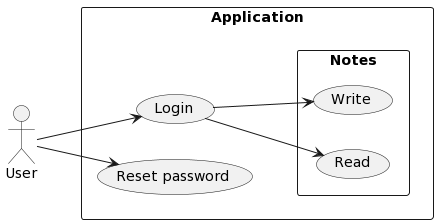

The diagram above was rendered by PlantUML. Its source (embedded in the PNG):
@startuml
left to right direction
actor "User" as ur
rectangle "Application" {
  usecase "Login" as AppLogin
   usecase "Reset password" as AppResetPassword
   rectangle "Notes" {
       usecase "Write" as AppWriteNotes
       usecase "Read" as AppReadNotes
   }
}

ur --> AppLogin
ur --> AppResetPassword
AppLogin --> AppReadNotes
AppLogin --> AppWriteNotes
@enduml